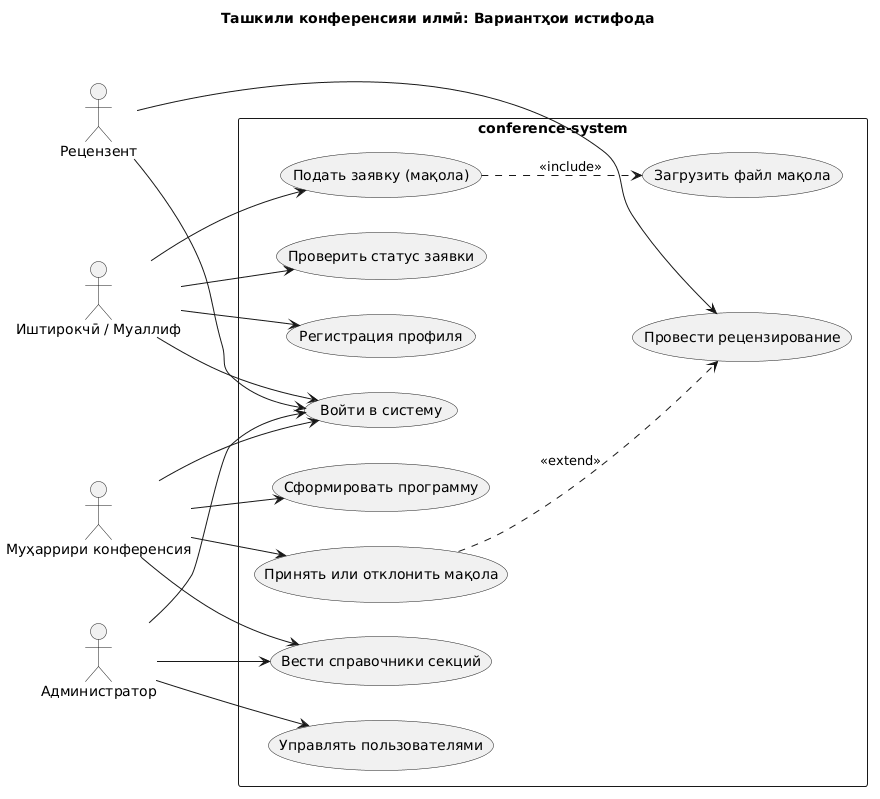

The diagram above was rendered by PlantUML. Its source (embedded in the PNG):
@startuml
left to right direction
title Ташкили конференсияи илмӣ: Вариантҳои истифода

actor "Иштирокчӣ / Муаллиф" as Author
actor "Рецензент" as Reviewer
actor "Муҳаррири конференсия" as Editor
actor "Администратор" as Admin

rectangle "conference-system" {
    usecase "Войти в систему" as UC1
    usecase "Регистрация профиля" as UC2
    usecase "Подать заявку (мақола)" as UC3
    usecase "Загрузить файл мақола" as UC4
    usecase "Проверить статус заявки" as UC5
    usecase "Провести рецензирование" as UC6
    usecase "Принять или отклонить мақола" as UC7
    usecase "Сформировать программу" as UC8
    usecase "Управлять пользователями" as UC9
    usecase "Вести справочники секций" as UC10
}

Author --> UC1
Author --> UC2
Author --> UC3
Author --> UC5

Reviewer --> UC1
Reviewer --> UC6

Editor --> UC1
Editor --> UC7
Editor --> UC8
Editor --> UC10

Admin --> UC1
Admin --> UC9
Admin --> UC10

UC3 ..> UC4 : <<include>>
UC7 ..> UC6 : <<extend>>
@enduml